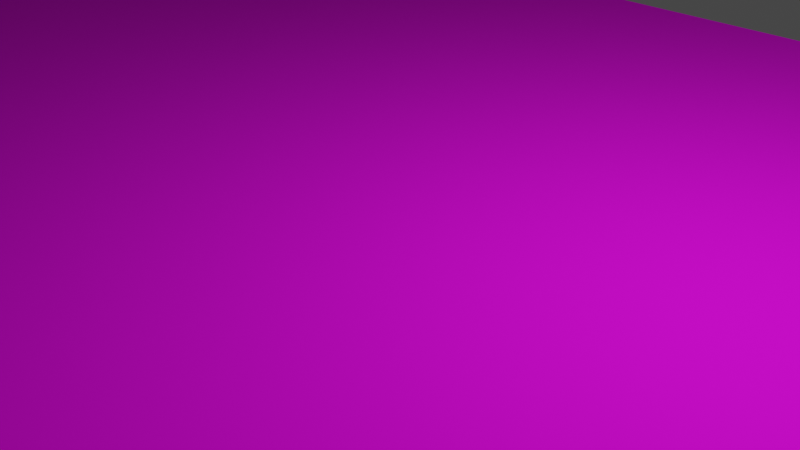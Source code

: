 # Source: rug.blend  (saved by Blender 3.6.13; exported with 4.5.12 LTS)
import bpy
from mathutils import Matrix  # noqa: F401  (used for matrix-valued properties, if any)

bpy.ops.wm.read_factory_settings(use_empty=True)
scene = bpy.context.scene
scene.name = 'Scene'

# ---- collections
col_collection = bpy.data.collections.new('Collection'); scene.collection.children.link(col_collection)

# ---- images (referenced by path relative to the original .blend; pixels are not part of the script)
import os
ASSET_DIR = os.environ.get("B2B_ASSET_DIR", "")  # directory of the original .blend (textures are referenced by path, not embedded)
HERE = os.path.dirname(os.path.abspath(__file__))  # packed textures are extracted next to this script under _unpacked/

def load_image(name, relpath, width, height, colorspace="sRGB"):
    """Load a texture the original file referenced (path relative to the .blend, or extracted next to this script)."""
    p = next((c for c in (os.path.join(HERE, relpath), os.path.join(ASSET_DIR, relpath)) if relpath and os.path.exists(c)), "")
    if p:
        img = bpy.data.images.load(p, check_existing=True)
        img.name = name
    else:  # same state as the original file: an image datablock whose file is absent (Cycles renders it pink)
        img = bpy.data.images.new(name, width, height)
        img.source = "FILE"
        img.filepath = "//" + (relpath or name)
    img.colorspace_settings.name = colorspace
    return img
img_seamless_geometric_pattern_by_stripes_with_black_background_png = load_image('seamless-geometric-pattern-by-stripes-with-black-background-png', 'seamless-geometric-pattern-by-stripes-with-black-background-png_57959.jpg', 1024, 1024, 'sRGB')

# ---- materials (node trees are filled in below, after node groups)
mat_material_001 = bpy.data.materials.new('Material.001')
mat_material_001.use_transparent_shadow = False

# ---- material node trees
mat_material_001.use_nodes = True; mat_material_001.node_tree.nodes.clear()
_N = mat_material_001.node_tree.nodes; _L = mat_material_001.node_tree.links
n0 = _N.new('ShaderNodeBsdfPrincipled'); n0.name = 'Principled BSDF'; n0.location = (10, 300)
n0.distribution = 'GGX'
n0.subsurface_method = 'RANDOM_WALK_SKIN'
n0.inputs[2].default_value = 1.0
n0.inputs[3].default_value = 1.45
n0.inputs[13].default_value = 0.2045
n0.inputs[20].default_value = 0.0
n0.inputs[27].default_value = (0.0, 0.0, 0.0, 1.0)
n0.inputs[28].default_value = 1.0
n1 = _N.new('ShaderNodeOutputMaterial'); n1.name = 'Material Output'; n1.location = (300, 300)
n2 = _N.new('ShaderNodeTexImage'); n2.name = 'Image Texture'; n2.location = (-390, 147)
n2.image = img_seamless_geometric_pattern_by_stripes_with_black_background_png
_L.new(n0.outputs[0], n1.inputs[0])
_L.new(n2.outputs[0], n0.inputs[0])
n1.is_active_output = True

# ---- world
world_world = bpy.data.worlds.new('World'); scene.world = world_world
world_world.use_nodes = True; world_world.node_tree.nodes.clear()
_N = world_world.node_tree.nodes; _L = world_world.node_tree.links
n0 = _N.new('ShaderNodeOutputWorld'); n0.name = 'World Output'; n0.location = (300, 300)
n1 = _N.new('ShaderNodeBackground'); n1.name = 'Background'; n1.location = (10, 300)
n1.inputs[0].default_value = (0.05088, 0.05088, 0.05088, 1.0)
_L.new(n1.outputs[0], n0.inputs[0])
n0.is_active_output = True
world_world.color = (0.05088, 0.05088, 0.05088)
world_world.use_sun_shadow = False
world_world.sun_shadow_jitter_overblur = 0.0

# ---- cameras
cam_camera = bpy.data.cameras.new('Camera')
cam_camera.clip_end = 100.0
cam_camera.ortho_scale = 7.314

# ---- lights
light_light = bpy.data.lights.new('Light', 'POINT')
light_light.transmission_factor = 0.0
light_light.energy = 1000.0
light_light.shadow_soft_size = 0.1
light_light.shadow_maximum_resolution = 0.006
light_light.use_absolute_resolution = True

# ---- meshes
me_cube = bpy.data.meshes.new('Cube')
me_cube.from_pydata([(1.0, 1.0, 1.0), (1.0, 1.0, -1.0), (1.0, -1.0, 1.0), (1.0, -1.0, -1.0), (-1.0, 1.0, 1.0), (-1.0, 1.0, -1.0), (-1.0, -1.0, 1.0), (-1.0, -1.0, -1.0)], [], [(0, 4, 6, 2), (3, 2, 6, 7), (7, 6, 4, 5), (5, 1, 3, 7), (1, 0, 2, 3), (5, 4, 0, 1)])
_uv = me_cube.uv_layers.new(name='UVMap')
_uv.uv.foreach_set('vector', [0.625, 0.5, 0.875, 0.5, 0.875, 0.75, 0.625, 0.75, 0.375, 0.75, 0.625, 0.75, 0.625, 1.0, 0.375, 1.0, 0.375, 0.0, 0.625, 0.0, 0.625, 0.25, 0.375, 0.25, 0.125, 0.5, 0.375, 0.5, 0.375, 0.75, 0.125, 0.75, 0.375, 0.5, 0.625, 0.5, 0.625, 0.75, 0.375, 0.75, 0.375, 0.25, 0.625, 0.25, 0.625, 0.5, 0.375, 0.5])
me_cube.materials.append(mat_material_001)
me_cube.use_mirror_vertex_groups = False
me_cube.update()

# ---- objects
ob_cube = bpy.data.objects.new('Cube', me_cube)
ob_light = bpy.data.objects.new('Light', light_light)
ob_camera = bpy.data.objects.new('Camera', cam_camera)

# ---- transforms, parenting, visibility, modifiers, constraints
ob_cube.location = (0.0, 0.0, 0.0)
ob_cube.scale = (-17.81, 8.315, -0.06667)
ob_cube.lock_rotations_4d = False
ob_cube.empty_display_type = 'ARROWS'
ob_cube.lineart.crease_threshold = 0.0
ob_light.location = (4.076, 1.005, 5.904)
ob_light.rotation_euler = (0.6503, 0.05522, 1.866)
ob_light.lock_rotations_4d = False
ob_light.empty_display_type = 'ARROWS'
ob_light.color = (0.0, 0.0, 0.0, 0.0)
ob_light.lineart.crease_threshold = 0.0
ob_camera.location = (7.359, -6.926, 4.958)
ob_camera.rotation_euler = (1.109, 0.0, 0.8149)
ob_camera.lock_rotations_4d = False
ob_camera.empty_display_type = 'ARROWS'
ob_camera.color = (0.0, 0.0, 0.0, 0.0)
ob_camera.display_type = 'WIRE'
ob_camera.lineart.crease_threshold = 0.0

# ---- collection membership
col_collection.objects.link(ob_cube)
col_collection.objects.link(ob_light)
col_collection.objects.link(ob_camera)

# ---- scene / render settings (as saved in the file)
scene.camera = ob_camera
scene.frame_start = 1; scene.frame_end = 250; scene.frame_set(1)
scene.render.engine = 'BLENDER_EEVEE_NEXT'
scene.cycles.sampling_pattern = 'TABULATED_SOBOL'
scene.view_settings.view_transform = 'Filmic'
bpy.context.view_layer.update()
